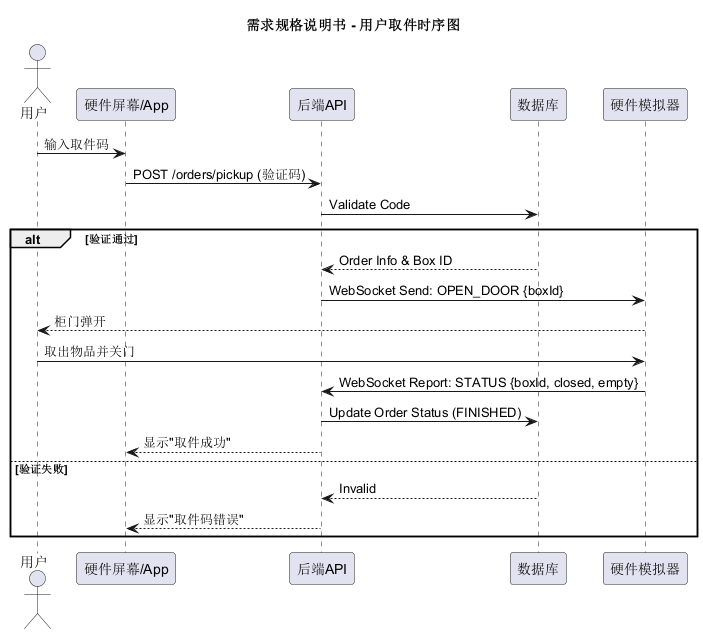

The diagram above was rendered by PlantUML. Its source (embedded in the PNG):
@startuml

title 需求规格说明书 - 用户取件时序图

actor "用户" as User
participant "硬件屏幕/App" as Screen
participant "后端API" as API
participant "数据库" as DB
participant "硬件模拟器" as HW

User->Screen: 输入取件码
Screen->API: POST /orders/pickup (验证码)
API->DB: Validate Code
    
alt 验证通过
    DB-->API: Order Info & Box ID
    API->HW: WebSocket Send: OPEN_DOOR {boxId}
    HW-->User: 柜门弹开
    User->HW: 取出物品并关门
    HW->API: WebSocket Report: STATUS {boxId, closed, empty}
    API->DB: Update Order Status (FINISHED)
    API-->Screen: 显示"取件成功"
else 验证失败
    DB-->API: Invalid
    API-->Screen: 显示"取件码错误"
end

@enduml